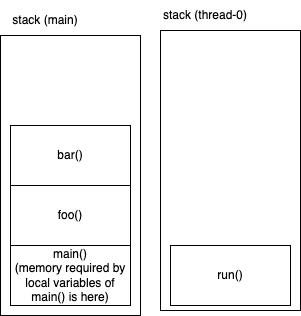

The diagram above was exported from draw.io. Its source (the exported page's mxGraphModel, read from the mxfile embedded in the PNG):
<mxGraphModel dx="587" dy="367" grid="1" gridSize="10" guides="1" tooltips="1" connect="1" arrows="1" fold="1" page="1" pageScale="1" pageWidth="827" pageHeight="1169" math="0" shadow="0">
  <root>
    <mxCell id="0" />
    <mxCell id="1" parent="0" />
    <mxCell id="2" value="" style="rounded=0;whiteSpace=wrap;html=1;" vertex="1" parent="1">
      <mxGeometry x="80" y="40" width="140" height="280" as="geometry" />
    </mxCell>
    <mxCell id="3" value="stack (main)" style="text;html=1;strokeColor=none;fillColor=none;align=center;verticalAlign=middle;whiteSpace=wrap;rounded=0;" vertex="1" parent="1">
      <mxGeometry x="80" y="10" width="90" height="30" as="geometry" />
    </mxCell>
    <mxCell id="4" value="main()&lt;br&gt;(memory required by local variables of main() is here)" style="rounded=0;whiteSpace=wrap;html=1;" vertex="1" parent="1">
      <mxGeometry x="90" y="250" width="120" height="60" as="geometry" />
    </mxCell>
    <mxCell id="5" value="foo()" style="rounded=0;whiteSpace=wrap;html=1;" vertex="1" parent="1">
      <mxGeometry x="90" y="190" width="120" height="60" as="geometry" />
    </mxCell>
    <mxCell id="6" value="bar()" style="rounded=0;whiteSpace=wrap;html=1;" vertex="1" parent="1">
      <mxGeometry x="90" y="130" width="120" height="60" as="geometry" />
    </mxCell>
    <mxCell id="8" value="stack (thread-0)" style="text;html=1;strokeColor=none;fillColor=none;align=center;verticalAlign=middle;whiteSpace=wrap;rounded=0;" vertex="1" parent="1">
      <mxGeometry x="240" y="5" width="90" height="30" as="geometry" />
    </mxCell>
    <mxCell id="9" value="" style="rounded=0;whiteSpace=wrap;html=1;" vertex="1" parent="1">
      <mxGeometry x="240" y="35" width="140" height="280" as="geometry" />
    </mxCell>
    <mxCell id="10" value="run()" style="rounded=0;whiteSpace=wrap;html=1;" vertex="1" parent="1">
      <mxGeometry x="250" y="250" width="120" height="60" as="geometry" />
    </mxCell>
  </root>
</mxGraphModel>